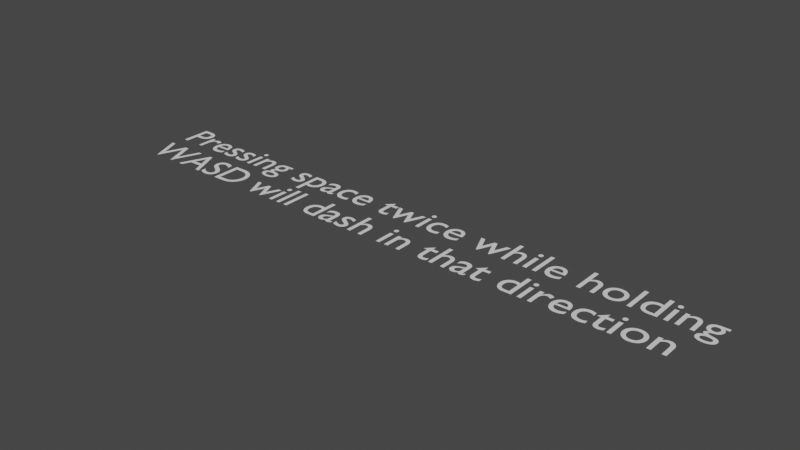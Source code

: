 # Source: Dash.blend  (saved by Blender 2.80.75; exported with 4.5.12 LTS)
import bpy
from mathutils import Matrix  # noqa: F401  (used for matrix-valued properties, if any)

bpy.ops.wm.read_factory_settings(use_empty=True)
scene = bpy.context.scene
scene.name = 'Scene'

# ---- collections
col_collection = bpy.data.collections.new('Collection'); scene.collection.children.link(col_collection)

# ---- world
world_world = bpy.data.worlds.new('World'); scene.world = world_world
world_world.use_nodes = True; world_world.node_tree.nodes.clear()
_N = world_world.node_tree.nodes; _L = world_world.node_tree.links
n0 = _N.new('ShaderNodeOutputWorld'); n0.name = 'World Output'; n0.location = (300, 300)
n1 = _N.new('ShaderNodeBackground'); n1.name = 'Background'; n1.location = (10, 300)
n1.inputs[0].default_value = (0.05088, 0.05088, 0.05088, 1.0)
_L.new(n1.outputs[0], n0.inputs[0])
n0.is_active_output = True
world_world.color = (0.05088, 0.05088, 0.05088)
world_world.use_sun_shadow = False
world_world.sun_shadow_jitter_overblur = 0.0

# ---- curves / text
txt_text = bpy.data.curves.new('Text', 'FONT')
txt_text.dimensions = '2D'
txt_text.body = 'Pressing space twice while holding\nWASD will dash in that direction'
txt_text.use_path_clamp = True

# ---- objects
ob_text = bpy.data.objects.new('Text', txt_text)

# ---- transforms, parenting, visibility, modifiers, constraints
ob_text.location = (0.0, 0.0, 0.0)
ob_text.lineart.crease_threshold = 0.0

# ---- collection membership
col_collection.objects.link(ob_text)

# ---- scene / render settings (as saved in the file)
scene.frame_start = 1; scene.frame_end = 250; scene.frame_set(1)
scene.render.engine = 'BLENDER_EEVEE_NEXT'
scene.cycles.use_denoising = False
scene.cycles.samples = 128
scene.cycles.sampling_pattern = 'TABULATED_SOBOL'
scene.cycles.use_adaptive_sampling = False
scene.cycles.use_light_tree = False
scene.view_settings.view_transform = 'Filmic'
bpy.context.view_layer.update()

# ---- added for rendering (the .blend has no active camera and no usable light): camera, sun
cam_auto = bpy.data.cameras.new('AutoCamera')
cam_auto.lens = 50.0
cam_auto.sensor_width = 36.0
cam_auto.clip_end = 1000.0
ob_auto_camera = bpy.data.objects.new('AutoCamera', cam_auto)
scene.collection.objects.link(ob_auto_camera)
ob_auto_camera.location = (19.887, -15.6957, 10.3548)
ob_auto_camera.rotation_euler = (1.09748, -7.21219e-08, 0.694738)
scene.camera = ob_auto_camera
light_auto_sun = bpy.data.lights.new('AutoSun', 'SUN')
light_auto_sun.energy = 3.0
light_auto_sun.angle = 0.0523599
ob_auto_sun = bpy.data.objects.new('AutoSun', light_auto_sun)
scene.collection.objects.link(ob_auto_sun)
ob_auto_sun.rotation_euler = (0.872665, 0.174533, 0.523599)
bpy.context.view_layer.update()
